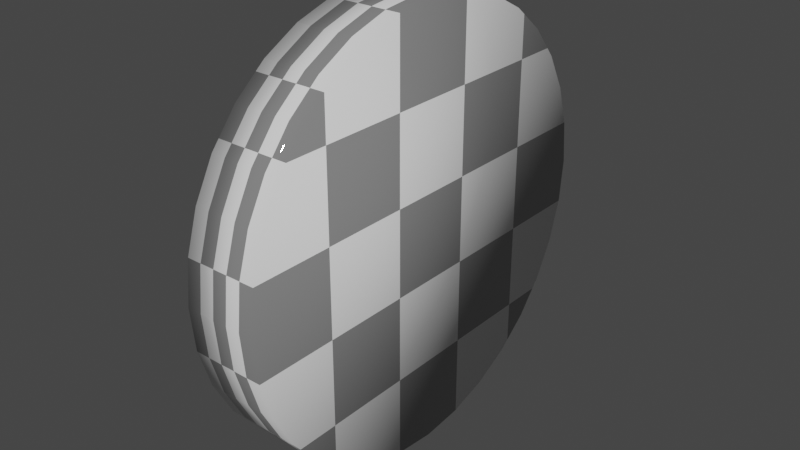 # Source: coin.blend  (saved by Blender 2.93.20; exported with 4.5.12 LTS)
import bpy
from mathutils import Matrix  # noqa: F401  (used for matrix-valued properties, if any)

bpy.ops.wm.read_factory_settings(use_empty=True)
scene = bpy.context.scene
scene.name = 'Scene'

# ---- collections
col_collection = bpy.data.collections.new('Collection'); scene.collection.children.link(col_collection)

# ---- materials (node trees are filled in below, after node groups)
mat_coin = bpy.data.materials.new('coin')
mat_coin.use_transparent_shadow = False

# ---- material node trees
mat_coin.use_nodes = True; mat_coin.node_tree.nodes.clear()
_N = mat_coin.node_tree.nodes; _L = mat_coin.node_tree.links
n0 = _N.new('ShaderNodeOutputMaterial'); n0.name = 'Material Output'; n0.location = (300, 300)
n1 = _N.new('ShaderNodeBsdfPrincipled'); n1.name = 'Principled BSDF'; n1.location = (100, 300)
n1.distribution = 'GGX'
n1.subsurface_method = 'BURLEY'
n1.inputs[2].default_value = 0.0
n1.inputs[3].default_value = 1.45
n1.inputs[27].default_value = (0.0, 0.0, 0.0, 1.0)
n1.inputs[28].default_value = 1.0
n2 = _N.new('ShaderNodeTexChecker'); n2.name = 'Checker Texture'; n2.location = (-100, 280)
_L.new(n1.outputs[0], n0.inputs[0])
_L.new(n2.outputs[0], n1.inputs[0])
n0.is_active_output = True

# ---- world
world_world = bpy.data.worlds.new('World'); scene.world = world_world
world_world.use_nodes = True; world_world.node_tree.nodes.clear()
_N = world_world.node_tree.nodes; _L = world_world.node_tree.links
n0 = _N.new('ShaderNodeOutputWorld'); n0.name = 'World Output'; n0.location = (300, 300)
n1 = _N.new('ShaderNodeBackground'); n1.name = 'Background'; n1.location = (10, 300)
n1.inputs[0].default_value = (0.05088, 0.05088, 0.05088, 1.0)
_L.new(n1.outputs[0], n0.inputs[0])
n0.is_active_output = True
world_world.color = (0.05088, 0.05088, 0.05088)
world_world.use_sun_shadow = False
world_world.sun_shadow_jitter_overblur = 0.0

# ---- meshes
me_circle = bpy.data.meshes.new('Circle')
me_circle.from_pydata([(1.0, 6.0, -1.513e-07), (1.0, 5.885, 1.171), (1.0, 5.543, 2.296), (1.0, 4.989, 3.333), (1.0, 4.243, 4.243), (1.0, 3.333, 4.989), (1.0, 2.296, 5.543), (1.0, 1.171, 5.885), (1.0, -1.319e-07, 6.0), (1.0, -1.171, 5.885), (1.0, -2.296, 5.543), (1.0, -3.333, 4.989), (1.0, -4.243, 4.243), (1.0, -4.989, 3.333), (1.0, -5.543, 2.296), (1.0, -5.885, 1.171), (1.0, -6.0, -6.759e-07), (1.0, -5.885, -1.171), (1.0, -5.543, -2.296), (1.0, -4.989, -3.333), (1.0, -4.243, -4.243), (1.0, -3.333, -4.989), (1.0, -2.296, -5.543), (1.0, -1.171, -5.885), (1.0, 2.019e-07, -6.0), (1.0, 1.171, -5.885), (1.0, 2.296, -5.543), (1.0, 3.333, -4.989), (1.0, 4.243, -4.243), (1.0, 4.989, -3.333), (1.0, 5.543, -2.296), (1.0, 5.885, -1.171), (-1.0, 6.0, -2.215e-07), (-1.0, 5.885, 1.171), (-1.0, 5.543, 2.296), (-1.0, 4.989, 3.333), (-1.0, 4.243, 4.243), (-1.0, 3.333, 4.989), (-1.0, 2.296, 5.543), (-1.0, 1.171, 5.885), (-1.0, -1.319e-07, 6.0), (-1.0, -1.171, 5.885), (-1.0, -2.296, 5.543), (-1.0, -3.333, 4.989), (-1.0, -4.243, 4.243), (-1.0, -4.989, 3.333), (-1.0, -5.543, 2.296), (-1.0, -5.885, 1.171), (-1.0, -6.0, -7.461e-07), (-1.0, -5.885, -1.171), (-1.0, -5.543, -2.296), (-1.0, -4.989, -3.333), (-1.0, -4.243, -4.243), (-1.0, -3.333, -4.989), (-1.0, -2.296, -5.543), (-1.0, -1.171, -5.885), (-1.0, 2.019e-07, -6.0), (-1.0, 1.171, -5.885), (-1.0, 2.296, -5.543), (-1.0, 3.333, -4.989), (-1.0, 4.243, -4.243), (-1.0, 4.989, -3.333), (-1.0, 5.543, -2.296), (-1.0, 5.885, -1.171)], [], [(1, 2, 3, 4, 5, 6, 7, 8, 9, 10, 11, 12, 13, 14, 15, 16, 17, 18, 19, 20, 21, 22, 23, 24, 25, 26, 27, 28, 29, 30, 31, 0), (33, 32, 63, 62, 61, 60, 59, 58, 57, 56, 55, 54, 53, 52, 51, 50, 49, 48, 47, 46, 45, 44, 43, 42, 41, 40, 39, 38, 37, 36, 35, 34), (16, 48, 49, 17), (3, 35, 36, 4), (30, 62, 63, 31), (17, 49, 50, 18), (4, 36, 37, 5), (31, 63, 32, 0), (18, 50, 51, 19), (5, 37, 38, 6), (19, 51, 52, 20), (6, 38, 39, 7), (20, 52, 53, 21), (7, 39, 40, 8), (21, 53, 54, 22), (8, 40, 41, 9), (22, 54, 55, 23), (9, 41, 42, 10), (23, 55, 56, 24), (10, 42, 43, 11), (24, 56, 57, 25), (11, 43, 44, 12), (25, 57, 58, 26), (12, 44, 45, 13), (26, 58, 59, 27), (13, 45, 46, 14), (0, 32, 33, 1), (27, 59, 60, 28), (14, 46, 47, 15), (1, 33, 34, 2), (28, 60, 61, 29), (15, 47, 48, 16), (2, 34, 35, 3), (29, 61, 62, 30)])
me_circle.polygons.foreach_set('use_smooth', [True] * 34)
_uv = me_circle.uv_layers.new(name='UVMap')
_uv.uv.foreach_set('vector', [0.5, 1.0, 0.4025, 0.9904, 0.3087, 0.9619, 0.2222, 0.9157, 0.1464, 0.8536, 0.08427, 0.7778, 0.03806, 0.6913, 0.009607, 0.5975, 0.0, 0.5, 0.009607, 0.4025, 0.03806, 0.3087, 0.08426, 0.2222, 0.1464, 0.1464, 0.2222, 0.08427, 0.3087, 0.03806, 0.4025, 0.009607, 0.5, 0.0, 0.5975, 0.009607, 0.6913, 0.03806, 0.7778, 0.08427, 0.8536, 0.1464, 0.9157, 0.2222, 0.9619, 0.3087, 0.9904, 0.4025, 1.0, 0.5, 0.9904, 0.5975, 0.9619, 0.6913, 0.9157, 0.7778, 0.8536, 0.8536, 0.7778, 0.9157, 0.6913, 0.9619, 0.5975, 0.9904, 0.5, 1.0, 0.4025, 0.9904, 0.3087, 0.9619, 0.2222, 0.9157, 0.1464, 0.8536, 0.08427, 0.7778, 0.03806, 0.6913, 0.009607, 0.5975, 0.0, 0.5, 0.009607, 0.4025, 0.03806, 0.3087, 0.08426, 0.2222, 0.1464, 0.1464, 0.2222, 0.08427, 0.3087, 0.03806, 0.4025, 0.009607, 0.5, 0.0, 0.5975, 0.009607, 0.6913, 0.03806, 0.7778, 0.08427, 0.8536, 0.1464, 0.9157, 0.2222, 0.9619, 0.3087, 0.9904, 0.4025, 1.0, 0.5, 0.9904, 0.5975, 0.9619, 0.6913, 0.9157, 0.7778, 0.8536, 0.8536, 0.7778, 0.9157, 0.6913, 0.9619, 0.5975, 0.9904, 0.03125, 0.8438, 0.03125, 0.9688, 0.1562, 0.9688, 0.1562, 0.8438, 0.03125, 0.8438, 0.03125, 0.9688, 0.1562, 0.9688, 0.1562, 0.8438, 0.03125, 0.8438, 0.03125, 0.9688, 0.1562, 0.9688, 0.1562, 0.8438, 0.03125, 0.8438, 0.03125, 0.9688, 0.1562, 0.9688, 0.1562, 0.8438, 0.03125, 0.8438, 0.03125, 0.9688, 0.1562, 0.9688, 0.1562, 0.8438, 0.03125, 0.8438, 0.03125, 0.9688, 0.1562, 0.9688, 0.1562, 0.8438, 0.03125, 0.8438, 0.03125, 0.9688, 0.1562, 0.9688, 0.1562, 0.8438, 0.03125, 0.8438, 0.03125, 0.9688, 0.1562, 0.9688, 0.1562, 0.8438, 0.03125, 0.8438, 0.03125, 0.9688, 0.1562, 0.9688, 0.1562, 0.8438, 0.03125, 0.8438, 0.03125, 0.9688, 0.1562, 0.9688, 0.1562, 0.8438, 0.03125, 0.8438, 0.03125, 0.9688, 0.1562, 0.9688, 0.1562, 0.8438, 0.03125, 0.8438, 0.03125, 0.9688, 0.1562, 0.9688, 0.1562, 0.8438, 0.03125, 0.8438, 0.03125, 0.9688, 0.1562, 0.9688, 0.1562, 0.8438, 0.03125, 0.8438, 0.03125, 0.9688, 0.1562, 0.9688, 0.1562, 0.8438, 0.03125, 0.8438, 0.03125, 0.9688, 0.1562, 0.9688, 0.1562, 0.8438, 0.03125, 0.8438, 0.03125, 0.9688, 0.1562, 0.9688, 0.1562, 0.8438, 0.03125, 0.8438, 0.03125, 0.9688, 0.1562, 0.9688, 0.1562, 0.8438, 0.03125, 0.8438, 0.03125, 0.9688, 0.1562, 0.9688, 0.1562, 0.8438, 0.03125, 0.8438, 0.03125, 0.9688, 0.1562, 0.9688, 0.1562, 0.8438, 0.03125, 0.8438, 0.03125, 0.9688, 0.1562, 0.9688, 0.1562, 0.8438, 0.03125, 0.8438, 0.03125, 0.9688, 0.1562, 0.9688, 0.1562, 0.8438, 0.03125, 0.8438, 0.03125, 0.9688, 0.1562, 0.9688, 0.1562, 0.8438, 0.03125, 0.8438, 0.03125, 0.9688, 0.1562, 0.9688, 0.1562, 0.8438, 0.03125, 0.8438, 0.03125, 0.9688, 0.1562, 0.9688, 0.1562, 0.8438, 0.03125, 0.8438, 0.03125, 0.9688, 0.1562, 0.9688, 0.1562, 0.8438, 0.03125, 0.8438, 0.03125, 0.9688, 0.1562, 0.9688, 0.1562, 0.8438, 0.03125, 0.8438, 0.03125, 0.9688, 0.1562, 0.9688, 0.1562, 0.8438, 0.03125, 0.8438, 0.03125, 0.9688, 0.1562, 0.9688, 0.1562, 0.8438, 0.03125, 0.8438, 0.03125, 0.9688, 0.1562, 0.9688, 0.1562, 0.8438, 0.03125, 0.8438, 0.03125, 0.9688, 0.1562, 0.9688, 0.1562, 0.8438, 0.03125, 0.8438, 0.03125, 0.9688, 0.1562, 0.9688, 0.1562, 0.8438, 0.03125, 0.8438, 0.03125, 0.9688, 0.1562, 0.9688, 0.1562, 0.8438])
me_circle.materials.append(mat_coin)
me_circle.use_remesh_fix_poles = True
me_circle.use_remesh_preserve_attributes = False
me_circle.update()

# ---- objects
ob_circle = bpy.data.objects.new('Circle', me_circle)

# ---- transforms, parenting, visibility, modifiers, constraints
ob_circle.location = (0.0, 0.0, 0.0)

# ---- collection membership
col_collection.objects.link(ob_circle)

# ---- scene / render settings (as saved in the file)
scene.frame_start = 1; scene.frame_end = 250; scene.frame_set(1)
scene.render.engine = 'BLENDER_EEVEE_NEXT'
scene.cycles.use_denoising = False
scene.cycles.samples = 128
scene.cycles.sampling_pattern = 'TABULATED_SOBOL'
scene.cycles.use_adaptive_sampling = False
scene.cycles.use_light_tree = False
scene.view_settings.view_transform = 'Filmic'
bpy.context.view_layer.update()

# ---- added for rendering (the .blend has no active camera and no usable light): camera, sun
cam_auto = bpy.data.cameras.new('AutoCamera')
cam_auto.lens = 50.0
cam_auto.sensor_width = 36.0
cam_auto.clip_end = 1000.0
ob_auto_camera = bpy.data.objects.new('AutoCamera', cam_auto)
scene.collection.objects.link(ob_auto_camera)
ob_auto_camera.location = (15.8102, -18.9723, 12.6482)
ob_auto_camera.rotation_euler = (1.09748, -7.21219e-08, 0.694738)
scene.camera = ob_auto_camera
light_auto_sun = bpy.data.lights.new('AutoSun', 'SUN')
light_auto_sun.energy = 3.0
light_auto_sun.angle = 0.0523599
ob_auto_sun = bpy.data.objects.new('AutoSun', light_auto_sun)
scene.collection.objects.link(ob_auto_sun)
ob_auto_sun.rotation_euler = (0.872665, 0.174533, 0.523599)
bpy.context.view_layer.update()
